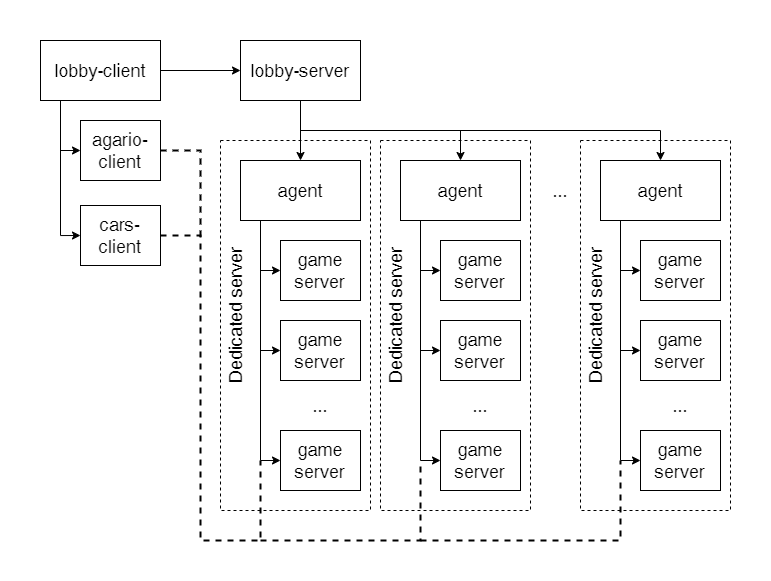

The diagram above was exported from draw.io. Its source (the exported page's mxGraphModel, read from the mxfile embedded in the PNG):
<mxGraphModel dx="1354" dy="726" grid="1" gridSize="10" guides="1" tooltips="1" connect="1" arrows="1" fold="1" page="1" pageScale="1" pageWidth="1500" pageHeight="1500" math="0" shadow="0">
  <root>
    <mxCell id="0" />
    <mxCell id="1" parent="0" />
    <mxCell id="BVkLlpeHT6w4hxhbyxKM-46" value="" style="rounded=0;whiteSpace=wrap;html=1;fontSize=18;fillColor=default;strokeColor=none;" parent="1" vertex="1">
      <mxGeometry x="200" y="80" width="770" height="580" as="geometry" />
    </mxCell>
    <mxCell id="BVkLlpeHT6w4hxhbyxKM-34" value="&lt;div style=&quot;&quot;&gt;&lt;br&gt;&lt;/div&gt;" style="rounded=0;whiteSpace=wrap;html=1;fontSize=18;dashed=1;align=left;" parent="1" vertex="1">
      <mxGeometry x="780" y="220" width="150" height="370" as="geometry" />
    </mxCell>
    <mxCell id="BVkLlpeHT6w4hxhbyxKM-35" value="Dedicated server" style="text;html=1;strokeColor=none;fillColor=none;align=center;verticalAlign=middle;whiteSpace=wrap;rounded=0;dashed=1;fontSize=18;rotation=-90;" parent="1" vertex="1">
      <mxGeometry x="720" y="380" width="150" height="30" as="geometry" />
    </mxCell>
    <mxCell id="BVkLlpeHT6w4hxhbyxKM-32" value="&lt;div style=&quot;&quot;&gt;&lt;br&gt;&lt;/div&gt;" style="rounded=0;whiteSpace=wrap;html=1;fontSize=18;dashed=1;align=left;" parent="1" vertex="1">
      <mxGeometry x="580" y="220" width="150" height="370" as="geometry" />
    </mxCell>
    <mxCell id="BVkLlpeHT6w4hxhbyxKM-33" value="Dedicated server" style="text;html=1;strokeColor=none;fillColor=none;align=center;verticalAlign=middle;whiteSpace=wrap;rounded=0;dashed=1;fontSize=18;rotation=-90;" parent="1" vertex="1">
      <mxGeometry x="520" y="380" width="150" height="30" as="geometry" />
    </mxCell>
    <mxCell id="BVkLlpeHT6w4hxhbyxKM-30" value="&lt;div style=&quot;&quot;&gt;&lt;br&gt;&lt;/div&gt;" style="rounded=0;whiteSpace=wrap;html=1;fontSize=18;dashed=1;align=left;" parent="1" vertex="1">
      <mxGeometry x="420" y="220" width="150" height="370" as="geometry" />
    </mxCell>
    <mxCell id="BVkLlpeHT6w4hxhbyxKM-6" style="edgeStyle=orthogonalEdgeStyle;rounded=0;orthogonalLoop=1;jettySize=auto;html=1;fontSize=18;" parent="1" source="BVkLlpeHT6w4hxhbyxKM-1" target="BVkLlpeHT6w4hxhbyxKM-2" edge="1">
      <mxGeometry relative="1" as="geometry" />
    </mxCell>
    <mxCell id="BVkLlpeHT6w4hxhbyxKM-1" value="&lt;font style=&quot;font-size: 18px;&quot;&gt;lobby-server&lt;/font&gt;" style="rounded=0;whiteSpace=wrap;html=1;" parent="1" vertex="1">
      <mxGeometry x="440" y="120" width="120" height="60" as="geometry" />
    </mxCell>
    <mxCell id="BVkLlpeHT6w4hxhbyxKM-10" style="edgeStyle=orthogonalEdgeStyle;rounded=0;orthogonalLoop=1;jettySize=auto;html=1;exitX=0.25;exitY=1;exitDx=0;exitDy=0;entryX=0;entryY=0.5;entryDx=0;entryDy=0;fontSize=18;" parent="1" source="BVkLlpeHT6w4hxhbyxKM-2" target="BVkLlpeHT6w4hxhbyxKM-9" edge="1">
      <mxGeometry relative="1" as="geometry">
        <Array as="points">
          <mxPoint x="460" y="300" />
          <mxPoint x="460" y="350" />
        </Array>
      </mxGeometry>
    </mxCell>
    <mxCell id="BVkLlpeHT6w4hxhbyxKM-2" value="&lt;font style=&quot;font-size: 18px;&quot;&gt;agent&lt;/font&gt;" style="rounded=0;whiteSpace=wrap;html=1;" parent="1" vertex="1">
      <mxGeometry x="440" y="240" width="120" height="60" as="geometry" />
    </mxCell>
    <mxCell id="BVkLlpeHT6w4hxhbyxKM-3" value="&lt;font style=&quot;font-size: 18px;&quot;&gt;agent&lt;/font&gt;" style="rounded=0;whiteSpace=wrap;html=1;" parent="1" vertex="1">
      <mxGeometry x="600" y="240" width="120" height="60" as="geometry" />
    </mxCell>
    <mxCell id="BVkLlpeHT6w4hxhbyxKM-4" value="&lt;font style=&quot;font-size: 18px;&quot;&gt;agent&lt;/font&gt;" style="rounded=0;whiteSpace=wrap;html=1;" parent="1" vertex="1">
      <mxGeometry x="800" y="240" width="120" height="60" as="geometry" />
    </mxCell>
    <mxCell id="BVkLlpeHT6w4hxhbyxKM-5" value="&lt;font style=&quot;font-size: 18px;&quot;&gt;...&lt;/font&gt;" style="text;html=1;strokeColor=none;fillColor=none;align=center;verticalAlign=middle;whiteSpace=wrap;rounded=0;" parent="1" vertex="1">
      <mxGeometry x="730" y="255" width="60" height="30" as="geometry" />
    </mxCell>
    <mxCell id="BVkLlpeHT6w4hxhbyxKM-7" style="edgeStyle=orthogonalEdgeStyle;rounded=0;orthogonalLoop=1;jettySize=auto;html=1;fontSize=18;exitX=0.5;exitY=1;exitDx=0;exitDy=0;entryX=0.5;entryY=0;entryDx=0;entryDy=0;" parent="1" source="BVkLlpeHT6w4hxhbyxKM-1" target="BVkLlpeHT6w4hxhbyxKM-3" edge="1">
      <mxGeometry relative="1" as="geometry">
        <mxPoint x="510" y="190" as="sourcePoint" />
        <mxPoint x="510" y="250" as="targetPoint" />
      </mxGeometry>
    </mxCell>
    <mxCell id="BVkLlpeHT6w4hxhbyxKM-8" style="edgeStyle=orthogonalEdgeStyle;rounded=0;orthogonalLoop=1;jettySize=auto;html=1;fontSize=18;exitX=0.5;exitY=1;exitDx=0;exitDy=0;entryX=0.5;entryY=0;entryDx=0;entryDy=0;" parent="1" source="BVkLlpeHT6w4hxhbyxKM-1" target="BVkLlpeHT6w4hxhbyxKM-4" edge="1">
      <mxGeometry relative="1" as="geometry">
        <mxPoint x="510" y="190" as="sourcePoint" />
        <mxPoint x="670" y="250" as="targetPoint" />
      </mxGeometry>
    </mxCell>
    <mxCell id="BVkLlpeHT6w4hxhbyxKM-9" value="&lt;font style=&quot;font-size: 18px;&quot;&gt;game server&lt;/font&gt;" style="rounded=0;whiteSpace=wrap;html=1;fontSize=18;align=center;" parent="1" vertex="1">
      <mxGeometry x="480" y="320" width="80" height="60" as="geometry" />
    </mxCell>
    <mxCell id="BVkLlpeHT6w4hxhbyxKM-11" value="&lt;font style=&quot;font-size: 18px;&quot;&gt;game server&lt;/font&gt;" style="rounded=0;whiteSpace=wrap;html=1;fontSize=18;align=center;" parent="1" vertex="1">
      <mxGeometry x="480" y="400" width="80" height="60" as="geometry" />
    </mxCell>
    <mxCell id="BVkLlpeHT6w4hxhbyxKM-12" value="&lt;font style=&quot;font-size: 18px;&quot;&gt;...&lt;/font&gt;" style="text;html=1;strokeColor=none;fillColor=none;align=center;verticalAlign=middle;whiteSpace=wrap;rounded=0;" parent="1" vertex="1">
      <mxGeometry x="490" y="470" width="60" height="30" as="geometry" />
    </mxCell>
    <mxCell id="BVkLlpeHT6w4hxhbyxKM-13" value="&lt;font style=&quot;font-size: 18px;&quot;&gt;game server&lt;/font&gt;" style="rounded=0;whiteSpace=wrap;html=1;fontSize=18;align=center;" parent="1" vertex="1">
      <mxGeometry x="480" y="510" width="80" height="60" as="geometry" />
    </mxCell>
    <mxCell id="BVkLlpeHT6w4hxhbyxKM-14" style="edgeStyle=orthogonalEdgeStyle;rounded=0;orthogonalLoop=1;jettySize=auto;html=1;exitX=0.25;exitY=1;exitDx=0;exitDy=0;entryX=0;entryY=0.5;entryDx=0;entryDy=0;fontSize=18;" parent="1" source="BVkLlpeHT6w4hxhbyxKM-2" target="BVkLlpeHT6w4hxhbyxKM-11" edge="1">
      <mxGeometry relative="1" as="geometry">
        <mxPoint x="480" y="310" as="sourcePoint" />
        <mxPoint x="490" y="360" as="targetPoint" />
        <Array as="points">
          <mxPoint x="460" y="300" />
          <mxPoint x="460" y="430" />
        </Array>
      </mxGeometry>
    </mxCell>
    <mxCell id="BVkLlpeHT6w4hxhbyxKM-15" style="edgeStyle=orthogonalEdgeStyle;rounded=0;orthogonalLoop=1;jettySize=auto;html=1;exitX=0.25;exitY=1;exitDx=0;exitDy=0;entryX=0;entryY=0.5;entryDx=0;entryDy=0;fontSize=18;" parent="1" source="BVkLlpeHT6w4hxhbyxKM-2" target="BVkLlpeHT6w4hxhbyxKM-13" edge="1">
      <mxGeometry relative="1" as="geometry">
        <mxPoint x="480" y="310" as="sourcePoint" />
        <mxPoint x="490" y="440" as="targetPoint" />
        <Array as="points">
          <mxPoint x="460" y="300" />
          <mxPoint x="460" y="540" />
        </Array>
      </mxGeometry>
    </mxCell>
    <mxCell id="BVkLlpeHT6w4hxhbyxKM-16" style="edgeStyle=orthogonalEdgeStyle;rounded=0;orthogonalLoop=1;jettySize=auto;html=1;exitX=0.25;exitY=1;exitDx=0;exitDy=0;entryX=0;entryY=0.5;entryDx=0;entryDy=0;fontSize=18;" parent="1" target="BVkLlpeHT6w4hxhbyxKM-17" edge="1">
      <mxGeometry relative="1" as="geometry">
        <mxPoint x="630" y="300" as="sourcePoint" />
        <Array as="points">
          <mxPoint x="620" y="300" />
          <mxPoint x="620" y="350" />
        </Array>
      </mxGeometry>
    </mxCell>
    <mxCell id="BVkLlpeHT6w4hxhbyxKM-17" value="&lt;font style=&quot;font-size: 18px;&quot;&gt;game server&lt;/font&gt;" style="rounded=0;whiteSpace=wrap;html=1;fontSize=18;align=center;" parent="1" vertex="1">
      <mxGeometry x="640" y="320" width="80" height="60" as="geometry" />
    </mxCell>
    <mxCell id="BVkLlpeHT6w4hxhbyxKM-18" value="&lt;font style=&quot;font-size: 18px;&quot;&gt;game server&lt;/font&gt;" style="rounded=0;whiteSpace=wrap;html=1;fontSize=18;align=center;" parent="1" vertex="1">
      <mxGeometry x="640" y="400" width="80" height="60" as="geometry" />
    </mxCell>
    <mxCell id="BVkLlpeHT6w4hxhbyxKM-19" value="&lt;font style=&quot;font-size: 18px;&quot;&gt;...&lt;/font&gt;" style="text;html=1;strokeColor=none;fillColor=none;align=center;verticalAlign=middle;whiteSpace=wrap;rounded=0;" parent="1" vertex="1">
      <mxGeometry x="650" y="470" width="60" height="30" as="geometry" />
    </mxCell>
    <mxCell id="BVkLlpeHT6w4hxhbyxKM-20" value="&lt;font style=&quot;font-size: 18px;&quot;&gt;game server&lt;/font&gt;" style="rounded=0;whiteSpace=wrap;html=1;fontSize=18;align=center;" parent="1" vertex="1">
      <mxGeometry x="640" y="510" width="80" height="60" as="geometry" />
    </mxCell>
    <mxCell id="BVkLlpeHT6w4hxhbyxKM-21" style="edgeStyle=orthogonalEdgeStyle;rounded=0;orthogonalLoop=1;jettySize=auto;html=1;exitX=0.25;exitY=1;exitDx=0;exitDy=0;entryX=0;entryY=0.5;entryDx=0;entryDy=0;fontSize=18;" parent="1" target="BVkLlpeHT6w4hxhbyxKM-18" edge="1">
      <mxGeometry relative="1" as="geometry">
        <mxPoint x="630" y="300" as="sourcePoint" />
        <mxPoint x="650" y="360" as="targetPoint" />
        <Array as="points">
          <mxPoint x="620" y="300" />
          <mxPoint x="620" y="430" />
        </Array>
      </mxGeometry>
    </mxCell>
    <mxCell id="BVkLlpeHT6w4hxhbyxKM-22" style="edgeStyle=orthogonalEdgeStyle;rounded=0;orthogonalLoop=1;jettySize=auto;html=1;exitX=0.25;exitY=1;exitDx=0;exitDy=0;entryX=0;entryY=0.5;entryDx=0;entryDy=0;fontSize=18;" parent="1" target="BVkLlpeHT6w4hxhbyxKM-20" edge="1">
      <mxGeometry relative="1" as="geometry">
        <mxPoint x="630" y="300" as="sourcePoint" />
        <mxPoint x="650" y="440" as="targetPoint" />
        <Array as="points">
          <mxPoint x="620" y="300" />
          <mxPoint x="620" y="540" />
        </Array>
      </mxGeometry>
    </mxCell>
    <mxCell id="BVkLlpeHT6w4hxhbyxKM-23" style="edgeStyle=orthogonalEdgeStyle;rounded=0;orthogonalLoop=1;jettySize=auto;html=1;exitX=0.25;exitY=1;exitDx=0;exitDy=0;entryX=0;entryY=0.5;entryDx=0;entryDy=0;fontSize=18;" parent="1" target="BVkLlpeHT6w4hxhbyxKM-24" edge="1">
      <mxGeometry relative="1" as="geometry">
        <mxPoint x="830" y="300" as="sourcePoint" />
        <Array as="points">
          <mxPoint x="820" y="300" />
          <mxPoint x="820" y="350" />
        </Array>
      </mxGeometry>
    </mxCell>
    <mxCell id="BVkLlpeHT6w4hxhbyxKM-24" value="&lt;font style=&quot;font-size: 18px;&quot;&gt;game server&lt;/font&gt;" style="rounded=0;whiteSpace=wrap;html=1;fontSize=18;align=center;" parent="1" vertex="1">
      <mxGeometry x="840" y="320" width="80" height="60" as="geometry" />
    </mxCell>
    <mxCell id="BVkLlpeHT6w4hxhbyxKM-25" value="&lt;font style=&quot;font-size: 18px;&quot;&gt;game server&lt;/font&gt;" style="rounded=0;whiteSpace=wrap;html=1;fontSize=18;align=center;" parent="1" vertex="1">
      <mxGeometry x="840" y="400" width="80" height="60" as="geometry" />
    </mxCell>
    <mxCell id="BVkLlpeHT6w4hxhbyxKM-26" value="&lt;font style=&quot;font-size: 18px;&quot;&gt;...&lt;/font&gt;" style="text;html=1;strokeColor=none;fillColor=none;align=center;verticalAlign=middle;whiteSpace=wrap;rounded=0;" parent="1" vertex="1">
      <mxGeometry x="850" y="470" width="60" height="30" as="geometry" />
    </mxCell>
    <mxCell id="BVkLlpeHT6w4hxhbyxKM-27" value="&lt;font style=&quot;font-size: 18px;&quot;&gt;game server&lt;/font&gt;" style="rounded=0;whiteSpace=wrap;html=1;fontSize=18;align=center;" parent="1" vertex="1">
      <mxGeometry x="840" y="510" width="80" height="60" as="geometry" />
    </mxCell>
    <mxCell id="BVkLlpeHT6w4hxhbyxKM-28" style="edgeStyle=orthogonalEdgeStyle;rounded=0;orthogonalLoop=1;jettySize=auto;html=1;exitX=0.25;exitY=1;exitDx=0;exitDy=0;entryX=0;entryY=0.5;entryDx=0;entryDy=0;fontSize=18;" parent="1" target="BVkLlpeHT6w4hxhbyxKM-25" edge="1">
      <mxGeometry relative="1" as="geometry">
        <mxPoint x="830" y="300" as="sourcePoint" />
        <mxPoint x="850" y="360" as="targetPoint" />
        <Array as="points">
          <mxPoint x="820" y="300" />
          <mxPoint x="820" y="430" />
        </Array>
      </mxGeometry>
    </mxCell>
    <mxCell id="BVkLlpeHT6w4hxhbyxKM-29" style="edgeStyle=orthogonalEdgeStyle;rounded=0;orthogonalLoop=1;jettySize=auto;html=1;exitX=0.25;exitY=1;exitDx=0;exitDy=0;entryX=0;entryY=0.5;entryDx=0;entryDy=0;fontSize=18;" parent="1" target="BVkLlpeHT6w4hxhbyxKM-27" edge="1">
      <mxGeometry relative="1" as="geometry">
        <mxPoint x="830" y="300" as="sourcePoint" />
        <mxPoint x="850" y="440" as="targetPoint" />
        <Array as="points">
          <mxPoint x="820" y="300" />
          <mxPoint x="820" y="540" />
        </Array>
      </mxGeometry>
    </mxCell>
    <mxCell id="BVkLlpeHT6w4hxhbyxKM-31" value="Dedicated server" style="text;html=1;strokeColor=none;fillColor=none;align=center;verticalAlign=middle;whiteSpace=wrap;rounded=0;dashed=1;fontSize=18;rotation=-90;" parent="1" vertex="1">
      <mxGeometry x="360" y="380" width="150" height="30" as="geometry" />
    </mxCell>
    <mxCell id="BVkLlpeHT6w4hxhbyxKM-37" style="edgeStyle=orthogonalEdgeStyle;rounded=0;orthogonalLoop=1;jettySize=auto;html=1;fontSize=18;" parent="1" source="BVkLlpeHT6w4hxhbyxKM-36" target="BVkLlpeHT6w4hxhbyxKM-1" edge="1">
      <mxGeometry relative="1" as="geometry" />
    </mxCell>
    <mxCell id="BVkLlpeHT6w4hxhbyxKM-40" style="edgeStyle=orthogonalEdgeStyle;rounded=0;orthogonalLoop=1;jettySize=auto;html=1;exitX=0.25;exitY=1;exitDx=0;exitDy=0;entryX=0;entryY=0.5;entryDx=0;entryDy=0;fontSize=18;" parent="1" source="BVkLlpeHT6w4hxhbyxKM-36" target="BVkLlpeHT6w4hxhbyxKM-38" edge="1">
      <mxGeometry relative="1" as="geometry">
        <Array as="points">
          <mxPoint x="260" y="180" />
          <mxPoint x="260" y="230" />
        </Array>
      </mxGeometry>
    </mxCell>
    <mxCell id="BVkLlpeHT6w4hxhbyxKM-36" value="lobby-client" style="rounded=0;whiteSpace=wrap;html=1;fontSize=18;" parent="1" vertex="1">
      <mxGeometry x="240" y="120" width="120" height="60" as="geometry" />
    </mxCell>
    <mxCell id="BVkLlpeHT6w4hxhbyxKM-38" value="agario-client" style="rounded=0;whiteSpace=wrap;html=1;fontSize=18;" parent="1" vertex="1">
      <mxGeometry x="280" y="200" width="80" height="60" as="geometry" />
    </mxCell>
    <mxCell id="BVkLlpeHT6w4hxhbyxKM-39" value="cars-client" style="rounded=0;whiteSpace=wrap;html=1;fontSize=18;" parent="1" vertex="1">
      <mxGeometry x="280" y="285" width="80" height="60" as="geometry" />
    </mxCell>
    <mxCell id="BVkLlpeHT6w4hxhbyxKM-41" style="edgeStyle=orthogonalEdgeStyle;rounded=0;orthogonalLoop=1;jettySize=auto;html=1;exitX=0.25;exitY=1;exitDx=0;exitDy=0;entryX=0;entryY=0.5;entryDx=0;entryDy=0;fontSize=18;" parent="1" source="BVkLlpeHT6w4hxhbyxKM-36" target="BVkLlpeHT6w4hxhbyxKM-39" edge="1">
      <mxGeometry relative="1" as="geometry">
        <mxPoint x="280" y="190" as="sourcePoint" />
        <mxPoint x="290" y="240" as="targetPoint" />
        <Array as="points">
          <mxPoint x="260" y="180" />
          <mxPoint x="260" y="315" />
        </Array>
      </mxGeometry>
    </mxCell>
    <mxCell id="BVkLlpeHT6w4hxhbyxKM-42" value="" style="endArrow=none;dashed=1;html=1;strokeWidth=2;rounded=0;fontSize=18;exitX=1;exitY=0.5;exitDx=0;exitDy=0;" parent="1" source="BVkLlpeHT6w4hxhbyxKM-39" edge="1">
      <mxGeometry width="50" height="50" relative="1" as="geometry">
        <mxPoint x="690" y="380" as="sourcePoint" />
        <mxPoint x="460" y="540" as="targetPoint" />
        <Array as="points">
          <mxPoint x="400" y="315" />
          <mxPoint x="400" y="620" />
          <mxPoint x="460" y="620" />
        </Array>
      </mxGeometry>
    </mxCell>
    <mxCell id="BVkLlpeHT6w4hxhbyxKM-43" value="" style="endArrow=none;dashed=1;html=1;strokeWidth=2;rounded=0;fontSize=18;" parent="1" edge="1">
      <mxGeometry width="50" height="50" relative="1" as="geometry">
        <mxPoint x="460" y="620" as="sourcePoint" />
        <mxPoint x="620" y="540" as="targetPoint" />
        <Array as="points">
          <mxPoint x="620" y="620" />
        </Array>
      </mxGeometry>
    </mxCell>
    <mxCell id="BVkLlpeHT6w4hxhbyxKM-44" value="" style="endArrow=none;dashed=1;html=1;strokeWidth=2;rounded=0;fontSize=18;" parent="1" edge="1">
      <mxGeometry width="50" height="50" relative="1" as="geometry">
        <mxPoint x="620" y="620" as="sourcePoint" />
        <mxPoint x="820" y="540" as="targetPoint" />
        <Array as="points">
          <mxPoint x="820" y="620" />
        </Array>
      </mxGeometry>
    </mxCell>
    <mxCell id="BVkLlpeHT6w4hxhbyxKM-45" value="" style="endArrow=none;dashed=1;html=1;strokeWidth=2;rounded=0;fontSize=18;exitX=1;exitY=0.5;exitDx=0;exitDy=0;" parent="1" source="BVkLlpeHT6w4hxhbyxKM-38" edge="1">
      <mxGeometry width="50" height="50" relative="1" as="geometry">
        <mxPoint x="470" y="650" as="sourcePoint" />
        <mxPoint x="400" y="320" as="targetPoint" />
        <Array as="points">
          <mxPoint x="400" y="230" />
        </Array>
      </mxGeometry>
    </mxCell>
  </root>
</mxGraphModel>